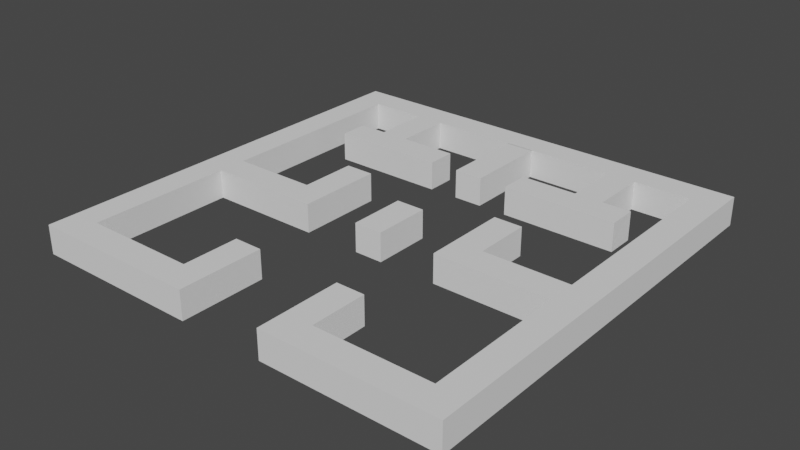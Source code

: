 # Source: PresetD.blend  (saved by Blender 3.2.14; exported with 4.5.12 LTS)
import bpy
from mathutils import Matrix  # noqa: F401  (used for matrix-valued properties, if any)

bpy.ops.wm.read_factory_settings(use_empty=True)
scene = bpy.context.scene
scene.name = 'Scene'

# ---- collections
col_collection = bpy.data.collections.new('Collection'); scene.collection.children.link(col_collection)

# ---- world
world_world = bpy.data.worlds.new('World'); scene.world = world_world
world_world.use_nodes = True; world_world.node_tree.nodes.clear()
_N = world_world.node_tree.nodes; _L = world_world.node_tree.links
n0 = _N.new('ShaderNodeOutputWorld'); n0.name = 'World Output'; n0.location = (300, 300)
n1 = _N.new('ShaderNodeBackground'); n1.name = 'Background'; n1.location = (10, 300)
n1.inputs[0].default_value = (0.05088, 0.05088, 0.05088, 1.0)
_L.new(n1.outputs[0], n0.inputs[0])
n0.is_active_output = True
world_world.color = (0.05088, 0.05088, 0.05088)
world_world.use_sun_shadow = False
world_world.sun_shadow_jitter_overblur = 0.0

# ---- meshes
me_cube_015 = bpy.data.meshes.new('Cube.015')
me_cube_015.from_pydata([(-1.0, -1.0, -1.0), (-1.0, -1.0, 1.0), (-1.0, 1.0, -1.0), (-1.0, 1.0, 1.0), (1.0, -1.0, -1.0), (1.0, -1.0, 1.0), (1.0, 1.0, -1.0), (1.0, 1.0, 1.0)], [], [(0, 1, 3, 2), (2, 3, 7, 6), (6, 7, 5, 4), (4, 5, 1, 0), (2, 6, 4, 0), (7, 3, 1, 5)])
_uv = me_cube_015.uv_layers.new(name='UVMap')
_uv.uv.foreach_set('vector', [0.375, 0.0, 0.625, 0.0, 0.625, 0.25, 0.375, 0.25, 0.375, 0.25, 0.625, 0.25, 0.625, 0.5, 0.375, 0.5, 0.375, 0.5, 0.625, 0.5, 0.625, 0.75, 0.375, 0.75, 0.375, 0.75, 0.625, 0.75, 0.625, 1.0, 0.375, 1.0, 0.125, 0.5, 0.375, 0.5, 0.375, 0.75, 0.125, 0.75, 0.625, 0.5, 0.875, 0.5, 0.875, 0.75, 0.625, 0.75])
me_cube_015.update()

# ---- objects
ob_cube = bpy.data.objects.new('Cube', me_cube_015)
ob_cube_001 = bpy.data.objects.new('Cube.001', me_cube_015)
ob_cube_002 = bpy.data.objects.new('Cube.002', me_cube_015)
ob_cube_003 = bpy.data.objects.new('Cube.003', me_cube_015)
ob_cube_004 = bpy.data.objects.new('Cube.004', me_cube_015)
ob_cube_005 = bpy.data.objects.new('Cube.005', me_cube_015)
ob_cube_006 = bpy.data.objects.new('Cube.006', me_cube_015)
ob_cube_007 = bpy.data.objects.new('Cube.007', me_cube_015)
ob_cube_010 = bpy.data.objects.new('Cube.010', me_cube_015)
ob_cube_011 = bpy.data.objects.new('Cube.011', me_cube_015)
ob_cube_008 = bpy.data.objects.new('Cube.008', me_cube_015)
ob_cube_009 = bpy.data.objects.new('Cube.009', me_cube_015)
ob_cube_012 = bpy.data.objects.new('Cube.012', me_cube_015)
ob_cube_013 = bpy.data.objects.new('Cube.013', me_cube_015)
ob_cube_014 = bpy.data.objects.new('Cube.014', me_cube_015)
ob_cube_015 = bpy.data.objects.new('Cube.015', me_cube_015)
ob_cube_016 = bpy.data.objects.new('Cube.016', me_cube_015)

# ---- transforms, parenting, visibility, modifiers, constraints
ob_cube.location = (1.0, 15.0, 1.0)
ob_cube.scale = (1.0, 15.0, 1.0)
ob_cube_001.location = (29.0, 15.0, 1.0)
ob_cube_001.scale = (1.0, 15.0, 1.0)
ob_cube_002.location = (15.0, 29.0, 1.0)
ob_cube_002.scale = (13.0, 1.0, 1.0)
ob_cube_003.location = (7.0, 1.0, 1.0)
ob_cube_003.scale = (5.0, 1.0, 1.0)
ob_cube_004.location = (23.0, 1.0, 1.0)
ob_cube_004.scale = (5.0, 1.0, 1.0)
ob_cube_005.location = (7.0, 26.0, 1.0)
ob_cube_005.scale = (1.0, 2.0, 1.0)
ob_cube_006.location = (23.0, 26.0, 1.0)
ob_cube_006.scale = (1.0, 2.0, 1.0)
ob_cube_007.location = (15.01, 25.03, 1.0)
ob_cube_007.scale = (1.0, 3.0, 1.0)
ob_cube_010.location = (22.0, 23.0, 1.0)
ob_cube_010.scale = (4.0, 1.0, 1.0)
ob_cube_011.location = (8.0, 23.0, 1.0)
ob_cube_011.scale = (4.0, 1.0, 1.0)
ob_cube_008.location = (9.0, 16.0, 1.0)
ob_cube_008.scale = (1.0, 2.0, 1.0)
ob_cube_009.location = (6.0, 13.0, 1.0)
ob_cube_009.scale = (4.0, 1.0, 1.0)
ob_cube_012.location = (24.0, 13.0, 1.0)
ob_cube_012.scale = (4.0, 1.0, 1.0)
ob_cube_013.location = (21.0, 16.0, 1.0)
ob_cube_013.scale = (1.0, 2.0, 1.0)
ob_cube_014.location = (15.0, 14.0, 1.0)
ob_cube_014.scale = (1.0, 2.0, 1.0)
ob_cube_015.location = (11.0, 4.0, 1.0)
ob_cube_015.scale = (1.0, 2.0, 1.0)
ob_cube_016.location = (19.0, 4.0, 1.0)
ob_cube_016.scale = (1.0, 2.0, 1.0)

# ---- collection membership
col_collection.objects.link(ob_cube)
col_collection.objects.link(ob_cube_001)
col_collection.objects.link(ob_cube_002)
col_collection.objects.link(ob_cube_003)
col_collection.objects.link(ob_cube_004)
col_collection.objects.link(ob_cube_005)
col_collection.objects.link(ob_cube_006)
col_collection.objects.link(ob_cube_007)
col_collection.objects.link(ob_cube_010)
col_collection.objects.link(ob_cube_011)
col_collection.objects.link(ob_cube_008)
col_collection.objects.link(ob_cube_009)
col_collection.objects.link(ob_cube_012)
col_collection.objects.link(ob_cube_013)
col_collection.objects.link(ob_cube_014)
col_collection.objects.link(ob_cube_015)
col_collection.objects.link(ob_cube_016)

# ---- scene / render settings (as saved in the file)
scene.frame_start = 1; scene.frame_end = 250; scene.frame_set(1)
scene.render.engine = 'BLENDER_EEVEE_NEXT'
scene.cycles.sampling_pattern = 'TABULATED_SOBOL'
scene.cycles.use_light_tree = False
scene.view_settings.view_transform = 'Filmic'
bpy.context.view_layer.update()

# ---- added for rendering (the .blend has no active camera and no usable light): camera, sun
cam_auto = bpy.data.cameras.new('AutoCamera')
cam_auto.lens = 50.0
cam_auto.sensor_width = 36.0
cam_auto.clip_end = 1000.0
ob_auto_camera = bpy.data.objects.new('AutoCamera', cam_auto)
scene.collection.objects.link(ob_auto_camera)
ob_auto_camera.location = (54.2975, -32.1571, 32.438)
ob_auto_camera.rotation_euler = (1.09748, -7.21219e-08, 0.694738)
scene.camera = ob_auto_camera
light_auto_sun = bpy.data.lights.new('AutoSun', 'SUN')
light_auto_sun.energy = 3.0
light_auto_sun.angle = 0.0523599
ob_auto_sun = bpy.data.objects.new('AutoSun', light_auto_sun)
scene.collection.objects.link(ob_auto_sun)
ob_auto_sun.rotation_euler = (0.872665, 0.174533, 0.523599)
bpy.context.view_layer.update()
